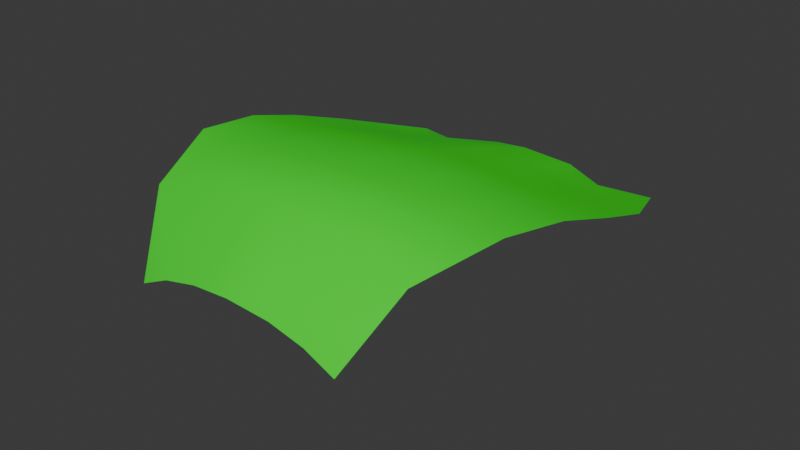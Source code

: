 # Source: cape_01.blend  (saved by Blender 4.1.24; exported with 4.5.12 LTS)
import bpy
from mathutils import Matrix  # noqa: F401  (used for matrix-valued properties, if any)

bpy.ops.wm.read_factory_settings(use_empty=True)
scene = bpy.context.scene
scene.name = 'Scene'

# ---- collections
col_collection = bpy.data.collections.new('Collection'); scene.collection.children.link(col_collection)

# ---- materials (node trees are filled in below, after node groups)
mat_material = bpy.data.materials.new('Material')
mat_material.alpha_threshold = 0.0
mat_material.use_transparent_shadow = False
mat_material.roughness = 0.5
mat_material.line_color = (0.0, 0.0, 0.0, 1.0)

# ---- material node trees
mat_material.use_nodes = True; mat_material.node_tree.nodes.clear()
_N = mat_material.node_tree.nodes; _L = mat_material.node_tree.links
n0 = _N.new('ShaderNodeOutputMaterial'); n0.name = 'Material Output'; n0.location = (300, 300)
n1 = _N.new('ShaderNodeBsdfPrincipled'); n1.name = 'Principled BSDF'; n1.location = (10, 300)
n1.inputs[0].default_value = (0.0, 0.8006, 0.005911, 1.0)
n1.inputs[2].default_value = 1.0
n1.inputs[3].default_value = 1.45
_L.new(n1.outputs[0], n0.inputs[0])
n0.is_active_output = True

# ---- world
world_world = bpy.data.worlds.new('World'); scene.world = world_world
world_world.use_nodes = True; world_world.node_tree.nodes.clear()
_N = world_world.node_tree.nodes; _L = world_world.node_tree.links
n0 = _N.new('ShaderNodeOutputWorld'); n0.name = 'World Output'; n0.location = (300, 300)
n1 = _N.new('ShaderNodeBackground'); n1.name = 'Background'; n1.location = (10, 300)
n1.inputs[0].default_value = (0.05088, 0.05088, 0.05088, 1.0)
_L.new(n1.outputs[0], n0.inputs[0])
n0.is_active_output = True
world_world.color = (0.05088, 0.05088, 0.05088)
world_world.use_sun_shadow = False
world_world.sun_shadow_jitter_overblur = 0.0

# ---- meshes
me_paladin_cape_001 = bpy.data.meshes.new('Paladin_Cape.001')
me_paladin_cape_001.from_pydata([(0.3166, 0.09097, -0.1169), (-0.3165, 0.09094, -0.1169), (0.1221, 0.09443, -0.7466), (-0.0005209, 0.1108, -0.6969), (-0.1218, 0.09443, -0.7466), (-0.1724, 0.1075, -0.1169), (-0.0005014, 0.112, -0.1169), (0.1725, 0.1075, -0.1169), (0.3105, 0.09108, -0.291), (0.3011, 0.07947, -0.4783), (-0.3009, 0.07947, -0.4783), (-0.3104, 0.09108, -0.291), (0.134, 0.09818, -0.4783), (0.1457, 0.1065, -0.291), (-0.0003119, 0.1109, -0.4783), (-0.0002386, 0.113, -0.291), (-0.1337, 0.09817, -0.4783), (-0.1456, 0.1065, -0.291), (0.3213, 0.05893, 0.0708), (-0.3211, 0.05882, 0.07081), (-0.1761, 0.07465, 0.07117), (-0.0007149, 0.07877, 0.07104), (0.1763, 0.07476, 0.07116), (0.2687, -0.01626, 0.2521), (-0.2689, -0.01632, 0.2521), (-0.1468, 0.002651, 0.2521), (0.0005247, 0.01422, 0.2596), (0.1466, 0.002693, 0.2521), (0.4721, 0.08444, -0.1169), (-0.4721, 0.08444, -0.1169), (0.4854, 0.08305, -0.291), (0.4721, 0.0759, -0.4783), (-0.4717, 0.07591, -0.4783), (-0.4853, 0.08305, -0.291), (0.4488, 0.05504, 0.06956), (-0.4487, 0.05498, 0.06956), (0.3707, -0.05602, 0.2521), (-0.371, -0.05606, 0.2521), (0.2094, -0.2259, 0.3363), (-0.21, -0.2259, 0.3363), (-0.1136, -0.2039, 0.344), (0.001939, -0.1912, 0.3585), (0.1129, -0.2039, 0.344), (0.2917, -0.2625, 0.3245), (-0.2924, -0.2625, 0.3246), (0.2419, 0.07152, -0.6969), (-0.2416, 0.07152, -0.6969), (-0.3731, 0.07152, -0.7466), (0.3735, 0.07152, -0.7466), (0.128, 0.0963, -0.6124), (-0.0004164, 0.1108, -0.6124), (-0.1277, 0.0963, -0.6124), (0.4228, 0.07371, -0.6124), (-0.4224, 0.07371, -0.6124), (-0.2712, 0.07549, -0.6124), (0.2715, 0.07549, -0.6124)], [], [(7, 8, 13), (1, 35, 19), (17, 6, 15), (26, 42, 27), (36, 38, 43), (16, 15, 14), (55, 9, 31), (19, 37, 24), (13, 8, 12), (22, 23, 18), (21, 7, 6), (1, 20, 5), (11, 5, 17), (21, 27, 22), (24, 20, 19), (6, 13, 15), (5, 21, 6), (54, 10, 16), (25, 21, 20), (8, 28, 30), (8, 31, 9), (27, 38, 23), (50, 3, 4), (36, 18, 23), (0, 22, 18), (0, 34, 28), (25, 39, 40), (40, 26, 25), (37, 39, 24), (12, 15, 13), (11, 29, 1), (32, 11, 10), (32, 10, 54), (12, 9, 55), (7, 0, 8), (1, 29, 35), (17, 5, 6), (26, 41, 42), (8, 9, 12), (36, 23, 38), (16, 17, 15), (50, 14, 12), (19, 35, 37), (17, 16, 11), (22, 27, 23), (21, 22, 7), (1, 19, 20), (11, 1, 5), (21, 26, 27), (24, 25, 20), (6, 7, 13), (5, 20, 21), (25, 26, 21), (8, 0, 28), (8, 30, 31), (27, 42, 38), (36, 34, 18), (0, 7, 22), (0, 18, 34), (25, 24, 39), (40, 41, 26), (37, 44, 39), (12, 14, 15), (11, 33, 29), (32, 33, 11), (16, 10, 11), (50, 49, 2), (2, 49, 55), (47, 53, 54), (16, 14, 50), (54, 51, 4), (55, 52, 48), (52, 55, 31), (45, 55, 48), (49, 12, 55), (45, 2, 55), (53, 32, 54), (46, 47, 54), (51, 54, 16), (46, 54, 4), (49, 50, 12), (51, 50, 4), (51, 16, 50), (3, 50, 2)])
me_paladin_cape_001.polygons.foreach_set('use_smooth', [True] * 84)
_uv = me_paladin_cape_001.uv_layers.new(name='UVMap')
_uv.uv.foreach_set('vector', [0.5503, 0.927, 0.541, 0.8722, 0.5521, 0.8722, 0.5834, 0.8934, 0.5923, 0.9159, 0.5837, 0.9159, 0.5718, 0.8722, 0.562, 0.927, 0.562, 0.8722, 0.562, 0.9712, 0.5544, 0.9539, 0.5521, 0.9703, 0.5369, 0.9367, 0.5478, 0.953, 0.5423, 0.9515, 0.571, 0.8495, 0.562, 0.8722, 0.562, 0.8495, 0.5436, 0.8139, 0.5416, 0.8495, 0.5301, 0.8112, 0.5837, 0.9159, 0.5871, 0.9367, 0.5802, 0.9367, 0.5521, 0.8722, 0.541, 0.8722, 0.5529, 0.8495, 0.5501, 0.9495, 0.5438, 0.9367, 0.5403, 0.9159, 0.562, 0.9495, 0.5503, 0.927, 0.562, 0.927, 0.5834, 0.8934, 0.5739, 0.9495, 0.5737, 0.927, 0.583, 0.8722, 0.5737, 0.927, 0.5718, 0.8722, 0.562, 0.9495, 0.5521, 0.9703, 0.5501, 0.9495, 0.5802, 0.9367, 0.5739, 0.9495, 0.5837, 0.9159, 0.562, 0.927, 0.5521, 0.8722, 0.562, 0.8722, 0.5737, 0.927, 0.562, 0.9495, 0.562, 0.927, 0.5803, 0.8139, 0.5823, 0.8495, 0.571, 0.8495, 0.5719, 0.9703, 0.562, 0.9495, 0.5739, 0.9495, 0.541, 0.8722, 0.5301, 0.8934, 0.5292, 0.834, 0.541, 0.8722, 0.5301, 0.8112, 0.5416, 0.8495, 0.5521, 0.9703, 0.5478, 0.953, 0.5438, 0.9367, 0.562, 0.8181, 0.562, 0.7867, 0.5734, 0.7873, 0.5369, 0.9367, 0.5403, 0.9159, 0.5438, 0.9367, 0.5406, 0.8934, 0.5501, 0.9495, 0.5403, 0.9159, 0.5406, 0.8934, 0.5316, 0.9159, 0.5301, 0.8934, 0.5719, 0.9703, 0.5762, 0.953, 0.5697, 0.9539, 0.5697, 0.9539, 0.562, 0.9712, 0.5719, 0.9703, 0.5871, 0.9367, 0.5762, 0.953, 0.5802, 0.9367, 0.5529, 0.8495, 0.562, 0.8722, 0.5521, 0.8722, 0.583, 0.8722, 0.5939, 0.8934, 0.5834, 0.8934, 0.5939, 0.8112, 0.583, 0.8722, 0.5823, 0.8495, 0.5939, 0.8112, 0.5823, 0.8495, 0.5803, 0.8139, 0.5529, 0.8495, 0.5416, 0.8495, 0.5436, 0.8139, 0.5503, 0.927, 0.5406, 0.8934, 0.541, 0.8722, 0.5834, 0.8934, 0.5939, 0.8934, 0.5923, 0.9159, 0.5718, 0.8722, 0.5737, 0.927, 0.562, 0.927, 0.562, 0.9712, 0.5619, 0.9557, 0.5544, 0.9539, 0.541, 0.8722, 0.5416, 0.8495, 0.5529, 0.8495, 0.5369, 0.9367, 0.5438, 0.9367, 0.5478, 0.953, 0.571, 0.8495, 0.5718, 0.8722, 0.562, 0.8722, 0.562, 0.8181, 0.562, 0.8495, 0.5529, 0.8495, 0.5837, 0.9159, 0.5923, 0.9159, 0.5871, 0.9367, 0.5718, 0.8722, 0.571, 0.8495, 0.583, 0.8722, 0.5501, 0.9495, 0.5521, 0.9703, 0.5438, 0.9367, 0.562, 0.9495, 0.5501, 0.9495, 0.5503, 0.927, 0.5834, 0.8934, 0.5837, 0.9159, 0.5739, 0.9495, 0.583, 0.8722, 0.5834, 0.8934, 0.5737, 0.927, 0.562, 0.9495, 0.562, 0.9712, 0.5521, 0.9703, 0.5802, 0.9367, 0.5719, 0.9703, 0.5739, 0.9495, 0.562, 0.927, 0.5503, 0.927, 0.5521, 0.8722, 0.5737, 0.927, 0.5739, 0.9495, 0.562, 0.9495, 0.5719, 0.9703, 0.562, 0.9712, 0.562, 0.9495, 0.541, 0.8722, 0.5406, 0.8934, 0.5301, 0.8934, 0.541, 0.8722, 0.5292, 0.834, 0.5301, 0.8112, 0.5521, 0.9703, 0.5544, 0.9539, 0.5478, 0.953, 0.5369, 0.9367, 0.5316, 0.9159, 0.5403, 0.9159, 0.5406, 0.8934, 0.5503, 0.927, 0.5501, 0.9495, 0.5406, 0.8934, 0.5403, 0.9159, 0.5316, 0.9159, 0.5719, 0.9703, 0.5802, 0.9367, 0.5762, 0.953, 0.5697, 0.9539, 0.5619, 0.9557, 0.562, 0.9712, 0.5871, 0.9367, 0.5818, 0.9515, 0.5762, 0.953, 0.5529, 0.8495, 0.562, 0.8495, 0.562, 0.8722, 0.583, 0.8722, 0.5948, 0.834, 0.5939, 0.8934, 0.5939, 0.8112, 0.5948, 0.834, 0.583, 0.8722, 0.571, 0.8495, 0.5823, 0.8495, 0.583, 0.8722, 0.562, 0.8181, 0.5518, 0.8184, 0.5506, 0.7873, 0.5506, 0.7873, 0.5518, 0.8184, 0.5436, 0.8139, 0.5872, 0.7791, 0.5906, 0.7952, 0.5803, 0.8139, 0.571, 0.8495, 0.562, 0.8495, 0.562, 0.8181, 0.5803, 0.8139, 0.5722, 0.8184, 0.5734, 0.7873, 0.5436, 0.8139, 0.5334, 0.7952, 0.5367, 0.7791, 0.5334, 0.7952, 0.5436, 0.8139, 0.5301, 0.8112, 0.5456, 0.7782, 0.5436, 0.8139, 0.5367, 0.7791, 0.5518, 0.8184, 0.5529, 0.8495, 0.5436, 0.8139, 0.5456, 0.7782, 0.5506, 0.7873, 0.5436, 0.8139, 0.5906, 0.7952, 0.5939, 0.8112, 0.5803, 0.8139, 0.5783, 0.7782, 0.5872, 0.7791, 0.5803, 0.8139, 0.5722, 0.8184, 0.5803, 0.8139, 0.571, 0.8495, 0.5783, 0.7782, 0.5803, 0.8139, 0.5734, 0.7873, 0.5518, 0.8184, 0.562, 0.8181, 0.5529, 0.8495, 0.5722, 0.8184, 0.562, 0.8181, 0.5734, 0.7873, 0.5722, 0.8184, 0.571, 0.8495, 0.562, 0.8181, 0.562, 0.7867, 0.562, 0.8181, 0.5506, 0.7873])
me_paladin_cape_001.materials.append(mat_material)
me_paladin_cape_001.use_remesh_fix_poles = True
me_paladin_cape_001.use_remesh_preserve_attributes = False
me_paladin_cape_001.update()

# ---- objects
ob_armor_cape = bpy.data.objects.new('Armor_Cape', me_paladin_cape_001)

# ---- transforms, parenting, visibility, modifiers, constraints
ob_armor_cape.location = (-0.009957, -0.1571, 0.149)
ob_armor_cape.rotation_euler = (1.272, -0.0, 0.0)

# ---- collection membership
col_collection.objects.link(ob_armor_cape)

# ---- scene / render settings (as saved in the file)
scene.frame_start = 1; scene.frame_end = 250; scene.frame_set(1)
scene.render.engine = 'BLENDER_EEVEE_NEXT'
scene.cycles.sampling_pattern = 'TABULATED_SOBOL'
scene.eevee.ray_tracing_options.trace_max_roughness = 0.0
bpy.context.view_layer.update()

# ---- added for rendering (the .blend has no active camera and no usable light): camera, sun
cam_auto = bpy.data.cameras.new('AutoCamera')
cam_auto.lens = 50.0
cam_auto.sensor_width = 36.0
cam_auto.clip_end = 1000.0
ob_auto_camera = bpy.data.objects.new('AutoCamera', cam_auto)
scene.collection.objects.link(ob_auto_camera)
ob_auto_camera.location = (1.53049, -1.84218, 1.25276)
ob_auto_camera.rotation_euler = (1.09748, -7.21219e-08, 0.694738)
scene.camera = ob_auto_camera
light_auto_sun = bpy.data.lights.new('AutoSun', 'SUN')
light_auto_sun.energy = 3.0
light_auto_sun.angle = 0.0523599
ob_auto_sun = bpy.data.objects.new('AutoSun', light_auto_sun)
scene.collection.objects.link(ob_auto_sun)
ob_auto_sun.rotation_euler = (0.872665, 0.174533, 0.523599)
bpy.context.view_layer.update()
